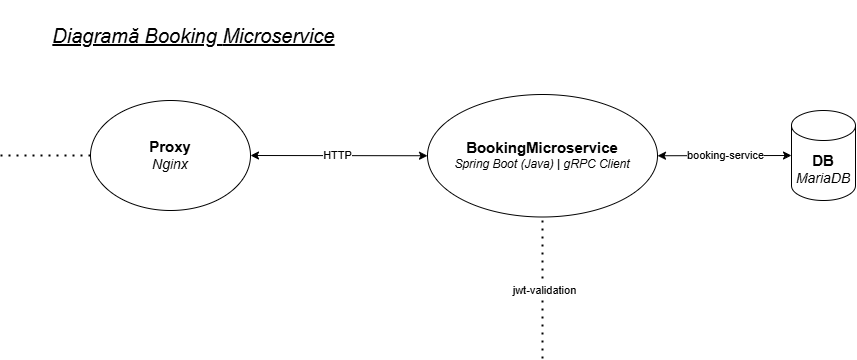

The diagram above was exported from draw.io. Its source (the exported page's mxGraphModel, read from the mxfile embedded in the PNG):
<mxGraphModel dx="241" dy="958" grid="1" gridSize="10" guides="1" tooltips="1" connect="1" arrows="1" fold="1" page="1" pageScale="1" pageWidth="827" pageHeight="1169" math="0" shadow="0">
  <root>
    <mxCell id="0" />
    <mxCell id="1" parent="0" />
    <mxCell id="YZMp9GNlTh-VG8KUr2MB-82" value="&lt;span style=&quot;font-size: 15px;&quot;&gt;&lt;b&gt;Proxy&lt;/b&gt;&lt;/span&gt;&lt;div&gt;&lt;font style=&quot;font-size: 14px;&quot;&gt;&lt;i style=&quot;&quot;&gt;Nginx&lt;/i&gt;&lt;/font&gt;&lt;/div&gt;" style="ellipse;whiteSpace=wrap;html=1;" vertex="1" parent="1">
      <mxGeometry x="1880" y="540" width="160" height="110" as="geometry" />
    </mxCell>
    <mxCell id="YZMp9GNlTh-VG8KUr2MB-83" value="" style="endArrow=classic;startArrow=classic;html=1;rounded=0;entryX=0;entryY=0.5;entryDx=0;entryDy=0;exitX=1;exitY=0.5;exitDx=0;exitDy=0;" edge="1" parent="1" source="YZMp9GNlTh-VG8KUr2MB-82" target="YZMp9GNlTh-VG8KUr2MB-92">
      <mxGeometry width="50" height="50" relative="1" as="geometry">
        <mxPoint x="2030" y="595" as="sourcePoint" />
        <mxPoint x="2230" y="598.25" as="targetPoint" />
      </mxGeometry>
    </mxCell>
    <mxCell id="YZMp9GNlTh-VG8KUr2MB-84" value="HTTP" style="edgeLabel;html=1;align=center;verticalAlign=middle;resizable=0;points=[];" vertex="1" connectable="0" parent="YZMp9GNlTh-VG8KUr2MB-83">
      <mxGeometry x="-0.005" y="1" relative="1" as="geometry">
        <mxPoint x="-1" as="offset" />
      </mxGeometry>
    </mxCell>
    <mxCell id="YZMp9GNlTh-VG8KUr2MB-85" value="&lt;b&gt;&lt;font style=&quot;font-size: 15px;&quot;&gt;DB&lt;/font&gt;&lt;/b&gt;&lt;div&gt;&lt;font style=&quot;font-size: 14px;&quot;&gt;&lt;i style=&quot;&quot;&gt;MariaDB&lt;/i&gt;&lt;/font&gt;&lt;/div&gt;" style="shape=cylinder3;whiteSpace=wrap;html=1;boundedLbl=1;backgroundOutline=1;size=15;" vertex="1" parent="1">
      <mxGeometry x="2581" y="550" width="64" height="90" as="geometry" />
    </mxCell>
    <mxCell id="YZMp9GNlTh-VG8KUr2MB-86" value="" style="endArrow=none;dashed=1;html=1;dashPattern=1 3;strokeWidth=2;rounded=0;entryX=0;entryY=0.5;entryDx=0;entryDy=0;" edge="1" parent="1" target="YZMp9GNlTh-VG8KUr2MB-82">
      <mxGeometry width="50" height="50" relative="1" as="geometry">
        <mxPoint x="1790" y="595" as="sourcePoint" />
        <mxPoint x="1840" y="561" as="targetPoint" />
      </mxGeometry>
    </mxCell>
    <mxCell id="YZMp9GNlTh-VG8KUr2MB-87" value="&lt;font&gt;&lt;i&gt;&lt;u&gt;Diagramă Booking&amp;nbsp;&lt;/u&gt;&lt;/i&gt;&lt;/font&gt;&lt;i style=&quot;background-color: transparent; color: light-dark(rgb(0, 0, 0), rgb(255, 255, 255));&quot;&gt;&lt;u&gt;Microservice&lt;/u&gt;&lt;/i&gt;" style="text;html=1;align=center;verticalAlign=middle;whiteSpace=wrap;rounded=0;fontSize=20;" vertex="1" parent="1">
      <mxGeometry x="1817" y="440" width="333" height="70" as="geometry" />
    </mxCell>
    <mxCell id="YZMp9GNlTh-VG8KUr2MB-88" value="" style="endArrow=classic;startArrow=classic;html=1;rounded=0;entryX=0;entryY=0.5;entryDx=0;entryDy=0;exitX=1;exitY=0.5;exitDx=0;exitDy=0;entryPerimeter=0;" edge="1" parent="1" source="YZMp9GNlTh-VG8KUr2MB-92" target="YZMp9GNlTh-VG8KUr2MB-85">
      <mxGeometry width="50" height="50" relative="1" as="geometry">
        <mxPoint x="2464.000000000005" y="595" as="sourcePoint" />
        <mxPoint x="2575" y="595" as="targetPoint" />
      </mxGeometry>
    </mxCell>
    <mxCell id="YZMp9GNlTh-VG8KUr2MB-89" value="booking-service" style="edgeLabel;html=1;align=center;verticalAlign=middle;resizable=0;points=[];" vertex="1" connectable="0" parent="YZMp9GNlTh-VG8KUr2MB-88">
      <mxGeometry x="-0.074" y="-3" relative="1" as="geometry">
        <mxPoint x="5" y="-4" as="offset" />
      </mxGeometry>
    </mxCell>
    <mxCell id="YZMp9GNlTh-VG8KUr2MB-90" value="" style="endArrow=none;dashed=1;html=1;dashPattern=1 3;strokeWidth=2;rounded=0;entryX=0.5;entryY=1;entryDx=0;entryDy=0;" edge="1" parent="1" target="YZMp9GNlTh-VG8KUr2MB-92">
      <mxGeometry width="50" height="50" relative="1" as="geometry">
        <mxPoint x="2332" y="798" as="sourcePoint" />
        <mxPoint x="2369" y="663" as="targetPoint" />
      </mxGeometry>
    </mxCell>
    <mxCell id="YZMp9GNlTh-VG8KUr2MB-91" value="jwt-validation" style="edgeLabel;html=1;align=center;verticalAlign=middle;resizable=0;points=[];" vertex="1" connectable="0" parent="YZMp9GNlTh-VG8KUr2MB-90">
      <mxGeometry x="-0.0133" y="-1" relative="1" as="geometry">
        <mxPoint as="offset" />
      </mxGeometry>
    </mxCell>
    <mxCell id="YZMp9GNlTh-VG8KUr2MB-92" value="&lt;font style=&quot;font-size: 15px;&quot;&gt;&lt;b&gt;BookingMicroservice&lt;br&gt;&lt;/b&gt;&lt;/font&gt;&lt;div&gt;&lt;i&gt;Spring Boot (Java) | gRPC Client&lt;/i&gt;&lt;/div&gt;" style="ellipse;whiteSpace=wrap;html=1;" vertex="1" parent="1">
      <mxGeometry x="2217" y="534" width="230" height="122.5" as="geometry" />
    </mxCell>
  </root>
</mxGraphModel>